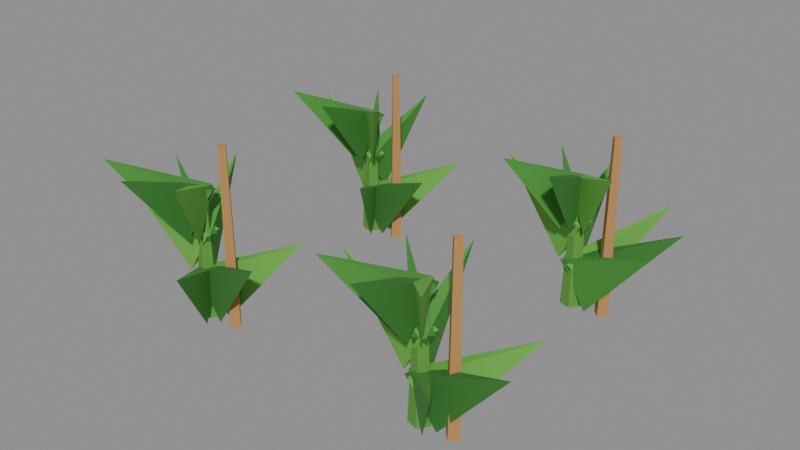 # Source: tomato-2.blend  (saved by Blender 5.2.45; exported with 4.5.12 LTS)
import bpy
from mathutils import Matrix  # noqa: F401  (used for matrix-valued properties, if any)

bpy.ops.wm.read_factory_settings(use_empty=True)
scene = bpy.context.scene
scene.name = 'Scene'

# ---- collections
col_col_lowpoly = bpy.data.collections.new('COL_LowPoly'); scene.collection.children.link(col_col_lowpoly)

# ---- images (referenced by path relative to the original .blend; pixels are not part of the script)
import os
ASSET_DIR = os.environ.get("B2B_ASSET_DIR", "")  # directory of the original .blend (textures are referenced by path, not embedded)
HERE = os.path.dirname(os.path.abspath(__file__))  # packed textures are extracted next to this script under _unpacked/

def load_image(name, relpath, width, height, colorspace="sRGB"):
    """Load a texture the original file referenced (path relative to the .blend, or extracted next to this script)."""
    p = next((c for c in (os.path.join(HERE, relpath), os.path.join(ASSET_DIR, relpath)) if relpath and os.path.exists(c)), "")
    if p:
        img = bpy.data.images.load(p, check_existing=True)
        img.name = name
    else:  # same state as the original file: an image datablock whose file is absent (Cycles renders it pink)
        img = bpy.data.images.new(name, width, height)
        img.source = "FILE"
        img.filepath = "//" + (relpath or name)
    img.colorspace_settings.name = colorspace
    return img
img_tomato_2_basecolor = load_image('tomato-2_BaseColor', '_unpacked/tomato-2_BaseColor.ce8a347b.png', 128, 32, 'sRGB')
img_tomato_2_maskmap = load_image('tomato-2_MaskMap', '_unpacked/tomato-2_MaskMap.26b018cf.png', 128, 32, 'Non-Color')

# ---- materials (node trees are filled in below, after node groups)
mat_m_tomato_2 = bpy.data.materials.new('M_tomato-2')

# ---- material node trees
mat_m_tomato_2.use_nodes = True; mat_m_tomato_2.node_tree.nodes.clear()
_N = mat_m_tomato_2.node_tree.nodes; _L = mat_m_tomato_2.node_tree.links
n0 = _N.new('ShaderNodeBsdfPrincipled'); n0.name = 'Principled BSDF'; n0.location = (-200, 100)
n0.inputs[10].default_value = 0.005
n1 = _N.new('ShaderNodeOutputMaterial'); n1.name = 'Material Output'; n1.location = (200, 100)
n2 = _N.new('ShaderNodeTexImage'); n2.name = 'Image Texture'; n2.location = (0, 0)
n2.image = img_tomato_2_basecolor
n2.interpolation = 'Closest'
n3 = _N.new('ShaderNodeTexImage'); n3.name = 'Image Texture.001'; n3.location = (0, 0)
n3.image = img_tomato_2_maskmap
n3.interpolation = 'Closest'
n4 = _N.new('ShaderNodeSeparateColor'); n4.name = 'Separate Color'; n4.location = (0, 0)
n5 = _N.new('ShaderNodeMath'); n5.name = 'Math'; n5.location = (0, 0)
n5.operation = 'SUBTRACT'
n5.inputs[0].default_value = 1.0
_L.new(n0.outputs[0], n1.inputs[0])
_L.new(n2.outputs[0], n0.inputs[0])
_L.new(n3.outputs[0], n4.inputs[0])
_L.new(n4.outputs[0], n0.inputs[1])
_L.new(n3.outputs[1], n5.inputs[1])
_L.new(n5.outputs[0], n0.inputs[2])
n1.is_active_output = True

# ---- meshes
me_tomato_2 = bpy.data.meshes.new('tomato-2')
me_tomato_2.from_pydata([(-0.2024, -0.2029, 0.0008829), (-0.2148, -0.1858, 0.0008829), (-0.235, -0.1923, 0.0008829), (-0.235, -0.2135, 0.0008829), (-0.2148, -0.22, 0.0008829), (-0.2104, -0.2029, 0.2009), (-0.2173, -0.1934, 0.2009), (-0.2285, -0.197, 0.2009), (-0.2285, -0.2088, 0.2009), (-0.2173, -0.2124, 0.2009), (-0.1534, -0.2029, 0.0008829), (-0.1654, -0.1909, 0.0008829), (-0.1774, -0.2029, 0.0008829), (-0.1654, -0.2149, 0.0008829), (-0.1574, -0.2029, 0.3009), (-0.1654, -0.1949, 0.3009), (-0.1734, -0.2029, 0.3009), (-0.1654, -0.2109, 0.3009), (-0.2021, -0.2289, 0.0), (-0.2168, -0.1809, 0.07632), (-0.2423, -0.1989, 0.07632), (-0.1277, -0.3347, 0.1516), (-0.19, -0.2121, 0.0), (-0.2311, -0.1834, 0.07632), (-0.2401, -0.2132, 0.07632), (-0.06622, -0.2497, 0.1516), (-0.1908, -0.1914, 0.0), (-0.2409, -0.1941, 0.07632), (-0.2296, -0.2232, 0.07632), (-0.07011, -0.1448, 0.1516), (-0.2345, -0.1744, 0.07), (-0.2274, -0.2241, 0.1463), (-0.1994, -0.2103, 0.1463), (-0.2857, -0.07044, 0.2132), (-0.249, -0.1891, 0.07), (-0.2129, -0.2239, 0.1463), (-0.1993, -0.1958, 0.1463), (-0.3534, -0.1387, 0.2132), (-0.2515, -0.2097, 0.07), (-0.2016, -0.2148, 0.1463), (-0.2082, -0.1843, 0.1463), (-0.3647, -0.2342, 0.2132), (-0.241, -0.2271, 0.14), (-0.1982, -0.2009, 0.2163), (-0.222, -0.1807, 0.2163), (-0.3074, -0.3052, 0.2748), (-0.2217, -0.2347, 0.14), (-0.2042, -0.1877, 0.2163), (-0.2353, -0.1864, 0.2163), (-0.2259, -0.3371, 0.2748), (-0.2019, -0.2287, 0.14), (-0.217, -0.1809, 0.2163), (-0.2423, -0.1991, 0.2163), (-0.1422, -0.312, 0.2748), (0.2239, -0.2096, 0.0008829), (0.2115, -0.1925, 0.0008829), (0.1913, -0.199, 0.0008829), (0.1913, -0.2202, 0.0008829), (0.2115, -0.2267, 0.0008829), (0.2159, -0.2096, 0.2009), (0.209, -0.2001, 0.2009), (0.1978, -0.2037, 0.2009), (0.1978, -0.2155, 0.2009), (0.209, -0.2191, 0.2009), (0.2729, -0.2096, 0.0008829), (0.2609, -0.1976, 0.0008829), (0.2489, -0.2096, 0.0008829), (0.2609, -0.2216, 0.0008829), (0.2689, -0.2096, 0.3009), (0.2609, -0.2016, 0.3009), (0.2529, -0.2096, 0.3009), (0.2609, -0.2176, 0.3009), (0.2273, -0.2331, 0.0), (0.2067, -0.1873, 0.07632), (0.1837, -0.2083, 0.07632), (0.3144, -0.3287, 0.1516), (0.2372, -0.2149, 0.0), (0.1928, -0.1915, 0.07632), (0.1876, -0.2223, 0.07632), (0.3647, -0.2366, 0.1516), (0.2339, -0.1945, 0.0), (0.1845, -0.2034, 0.07632), (0.1993, -0.2308, 0.07632), (0.3477, -0.1331, 0.1516), (0.2006, -0.1782, 0.07), (0.1932, -0.2279, 0.1463), (0.2239, -0.2227, 0.1463), (0.1813, -0.06394, 0.2132), (0.1824, -0.1881, 0.07), (0.2071, -0.2318, 0.1463), (0.2282, -0.2088, 0.1463), (0.09684, -0.11, 0.2132), (0.1742, -0.2071, 0.07), (0.2206, -0.2263, 0.1463), (0.223, -0.1953, 0.1463), (0.05864, -0.1982, 0.2132), (0.1864, -0.2347, 0.14), (0.228, -0.2066, 0.2163), (0.2033, -0.1875, 0.2163), (0.1235, -0.3156, 0.2748), (0.206, -0.2414, 0.14), (0.2214, -0.1936, 0.2163), (0.1903, -0.1937, 0.2163), (0.2063, -0.3439, 0.2748), (0.2256, -0.2346, 0.14), (0.2083, -0.1874, 0.2163), (0.1838, -0.2067, 0.2163), (0.2889, -0.3152, 0.2748), (-0.2026, 0.1827, 0.0008829), (-0.215, 0.1998, 0.0008829), (-0.2351, 0.1933, 0.0008829), (-0.2351, 0.1721, 0.0008829), (-0.215, 0.1656, 0.0008829), (-0.2106, 0.1827, 0.2009), (-0.2175, 0.1922, 0.2009), (-0.2287, 0.1886, 0.2009), (-0.2287, 0.1768, 0.2009), (-0.2175, 0.1732, 0.2009), (-0.1536, 0.1827, 0.0008829), (-0.1656, 0.1947, 0.0008829), (-0.1776, 0.1827, 0.0008829), (-0.1656, 0.1707, 0.0008829), (-0.1576, 0.1827, 0.3009), (-0.1656, 0.1907, 0.3009), (-0.1736, 0.1827, 0.3009), (-0.1656, 0.1747, 0.3009), (-0.2028, 0.1563, 0.0), (-0.2166, 0.2046, 0.07632), (-0.2424, 0.1871, 0.07632), (-0.1304, 0.04913, 0.1516), (-0.1903, 0.1729, 0.0), (-0.2309, 0.2024, 0.07632), (-0.2405, 0.1728, 0.07632), (-0.06732, 0.133, 0.1516), (-0.1907, 0.1936, 0.0), (-0.2409, 0.1919, 0.07632), (-0.2302, 0.1626, 0.07632), (-0.0692, 0.2379, 0.1516), (-0.2196, 0.2145, 0.07), (-0.2367, 0.1673, 0.1463), (-0.2055, 0.1663, 0.1463), (-0.2161, 0.3303, 0.2132), (-0.2394, 0.2083, 0.07), (-0.2238, 0.1606, 0.1463), (-0.1986, 0.1791, 0.1463), (-0.3079, 0.3018, 0.2132), (-0.2512, 0.1913, 0.07), (-0.2095, 0.1634, 0.1463), (-0.2011, 0.1934, 0.1463), (-0.3627, 0.2228, 0.2132), (-0.238, 0.1561, 0.14), (-0.1988, 0.1874, 0.2163), (-0.2249, 0.2045, 0.2163), (-0.2943, 0.07043, 0.2748), (-0.218, 0.151, 0.14), (-0.2064, 0.1998, 0.2163), (-0.2374, 0.1972, 0.2163), (-0.2096, 0.04885, 0.2748), (-0.199, 0.1593, 0.14), (-0.2199, 0.2049, 0.2163), (-0.2428, 0.1838, 0.2163), (-0.1295, 0.08401, 0.2748), (0.214, 0.1854, 0.0008829), (0.2016, 0.2025, 0.0008829), (0.1814, 0.196, 0.0008829), (0.1814, 0.1748, 0.0008829), (0.2016, 0.1683, 0.0008829), (0.206, 0.1854, 0.2009), (0.1991, 0.1949, 0.2009), (0.1879, 0.1913, 0.2009), (0.1879, 0.1795, 0.2009), (0.1991, 0.1759, 0.2009), (0.263, 0.1854, 0.0008829), (0.251, 0.1974, 0.0008829), (0.239, 0.1854, 0.0008829), (0.251, 0.1734, 0.0008829), (0.259, 0.1854, 0.3009), (0.251, 0.1934, 0.3009), (0.243, 0.1854, 0.3009), (0.251, 0.1774, 0.3009), (0.2259, 0.1746, 0.0), (0.1863, 0.2054, 0.07632), (0.1758, 0.1761, 0.07632), (0.3476, 0.1309, 0.1516), (0.2262, 0.1953, 0.0), (0.176, 0.1952, 0.07632), (0.1858, 0.1656, 0.07632), (0.349, 0.2358, 0.1516), (0.2137, 0.2118, 0.0), (0.1742, 0.1808, 0.07632), (0.2001, 0.1635, 0.07632), (0.2856, 0.3193, 0.1516), (0.1929, 0.217, 0.07), (0.182, 0.168, 0.1463), (0.2131, 0.1711, 0.1463), (0.1814, 0.3324, 0.2132), (0.174, 0.2084, 0.07), (0.1957, 0.1631, 0.1463), (0.2182, 0.1846, 0.1463), (0.09401, 0.2922, 0.2132), (0.1645, 0.19, 0.07), (0.2095, 0.1677, 0.1463), (0.214, 0.1985, 0.1463), (0.04985, 0.2068, 0.2132), (0.1812, 0.1572, 0.14), (0.2172, 0.1922, 0.2163), (0.1896, 0.2067, 0.2163), (0.1336, 0.0665, 0.2748), (0.2017, 0.1541, 0.14), (0.2085, 0.2038, 0.2163), (0.1778, 0.1982, 0.2163), (0.22, 0.05327, 0.2748), (0.2197, 0.1642, 0.14), (0.1945, 0.2076, 0.2163), (0.1738, 0.1843, 0.2163), (0.2962, 0.09605, 0.2748)], [], [(0, 1, 6, 5), (1, 2, 7, 6), (2, 3, 8, 7), (3, 4, 9, 8), (4, 0, 5, 9), (4, 3, 2, 1, 0), (5, 6, 7, 8, 9), (10, 11, 15, 14), (11, 12, 16, 15), (12, 13, 17, 16), (13, 10, 14, 17), (13, 12, 11, 10), (14, 15, 16, 17), (18, 19, 21), (19, 20, 21), (20, 18, 21), (20, 19, 18), (22, 23, 25), (23, 24, 25), (24, 22, 25), (24, 23, 22), (26, 27, 29), (27, 28, 29), (28, 26, 29), (28, 27, 26), (30, 31, 33), (31, 32, 33), (32, 30, 33), (32, 31, 30), (34, 35, 37), (35, 36, 37), (36, 34, 37), (36, 35, 34), (38, 39, 41), (39, 40, 41), (40, 38, 41), (40, 39, 38), (42, 43, 45), (43, 44, 45), (44, 42, 45), (44, 43, 42), (46, 47, 49), (47, 48, 49), (48, 46, 49), (48, 47, 46), (50, 51, 53), (51, 52, 53), (52, 50, 53), (52, 51, 50), (54, 55, 60, 59), (55, 56, 61, 60), (56, 57, 62, 61), (57, 58, 63, 62), (58, 54, 59, 63), (58, 57, 56, 55, 54), (59, 60, 61, 62, 63), (64, 65, 69, 68), (65, 66, 70, 69), (66, 67, 71, 70), (67, 64, 68, 71), (67, 66, 65, 64), (68, 69, 70, 71), (72, 73, 75), (73, 74, 75), (74, 72, 75), (74, 73, 72), (76, 77, 79), (77, 78, 79), (78, 76, 79), (78, 77, 76), (80, 81, 83), (81, 82, 83), (82, 80, 83), (82, 81, 80), (84, 85, 87), (85, 86, 87), (86, 84, 87), (86, 85, 84), (88, 89, 91), (89, 90, 91), (90, 88, 91), (90, 89, 88), (92, 93, 95), (93, 94, 95), (94, 92, 95), (94, 93, 92), (96, 97, 99), (97, 98, 99), (98, 96, 99), (98, 97, 96), (100, 101, 103), (101, 102, 103), (102, 100, 103), (102, 101, 100), (104, 105, 107), (105, 106, 107), (106, 104, 107), (106, 105, 104), (108, 109, 114, 113), (109, 110, 115, 114), (110, 111, 116, 115), (111, 112, 117, 116), (112, 108, 113, 117), (112, 111, 110, 109, 108), (113, 114, 115, 116, 117), (118, 119, 123, 122), (119, 120, 124, 123), (120, 121, 125, 124), (121, 118, 122, 125), (121, 120, 119, 118), (122, 123, 124, 125), (126, 127, 129), (127, 128, 129), (128, 126, 129), (128, 127, 126), (130, 131, 133), (131, 132, 133), (132, 130, 133), (132, 131, 130), (134, 135, 137), (135, 136, 137), (136, 134, 137), (136, 135, 134), (138, 139, 141), (139, 140, 141), (140, 138, 141), (140, 139, 138), (142, 143, 145), (143, 144, 145), (144, 142, 145), (144, 143, 142), (146, 147, 149), (147, 148, 149), (148, 146, 149), (148, 147, 146), (150, 151, 153), (151, 152, 153), (152, 150, 153), (152, 151, 150), (154, 155, 157), (155, 156, 157), (156, 154, 157), (156, 155, 154), (158, 159, 161), (159, 160, 161), (160, 158, 161), (160, 159, 158), (162, 163, 168, 167), (163, 164, 169, 168), (164, 165, 170, 169), (165, 166, 171, 170), (166, 162, 167, 171), (166, 165, 164, 163, 162), (167, 168, 169, 170, 171), (172, 173, 177, 176), (173, 174, 178, 177), (174, 175, 179, 178), (175, 172, 176, 179), (175, 174, 173, 172), (176, 177, 178, 179), (180, 181, 183), (181, 182, 183), (182, 180, 183), (182, 181, 180), (184, 185, 187), (185, 186, 187), (186, 184, 187), (186, 185, 184), (188, 189, 191), (189, 190, 191), (190, 188, 191), (190, 189, 188), (192, 193, 195), (193, 194, 195), (194, 192, 195), (194, 193, 192), (196, 197, 199), (197, 198, 199), (198, 196, 199), (198, 197, 196), (200, 201, 203), (201, 202, 203), (202, 200, 203), (202, 201, 200), (204, 205, 207), (205, 206, 207), (206, 204, 207), (206, 205, 204), (208, 209, 211), (209, 210, 211), (210, 208, 211), (210, 209, 208), (212, 213, 215), (213, 214, 215), (214, 212, 215), (214, 213, 212)])
_uv = me_tomato_2.uv_layers.new(name='UVMap')
_uv.uv.foreach_set('vector', [0.1875, 0.75, 0.1875, 0.75, 0.1875, 0.75, 0.1875, 0.75, 0.1875, 0.75, 0.1875, 0.75, 0.1875, 0.75, 0.1875, 0.75, 0.1875, 0.75, 0.1875, 0.75, 0.1875, 0.75, 0.1875, 0.75, 0.1875, 0.75, 0.1875, 0.75, 0.1875, 0.75, 0.1875, 0.75, 0.1875, 0.75, 0.1875, 0.75, 0.1875, 0.75, 0.1875, 0.75, 0.1875, 0.75, 0.1875, 0.75, 0.1875, 0.75, 0.1875, 0.75, 0.1875, 0.75, 0.1875, 0.75, 0.1875, 0.75, 0.1875, 0.75, 0.1875, 0.75, 0.1875, 0.75, 0.3125, 0.25, 0.3125, 0.25, 0.3125, 0.25, 0.3125, 0.25, 0.3125, 0.25, 0.3125, 0.25, 0.3125, 0.25, 0.3125, 0.25, 0.3125, 0.25, 0.3125, 0.25, 0.3125, 0.25, 0.3125, 0.25, 0.3125, 0.25, 0.3125, 0.25, 0.3125, 0.25, 0.3125, 0.25, 0.3125, 0.25, 0.3125, 0.25, 0.3125, 0.25, 0.3125, 0.25, 0.3125, 0.25, 0.3125, 0.25, 0.3125, 0.25, 0.3125, 0.25, 0.3125, 0.75, 0.3125, 0.75, 0.3125, 0.75, 0.3125, 0.75, 0.3125, 0.75, 0.3125, 0.75, 0.3125, 0.75, 0.3125, 0.75, 0.3125, 0.75, 0.3125, 0.75, 0.3125, 0.75, 0.3125, 0.75, 0.4375, 0.75, 0.4375, 0.75, 0.4375, 0.75, 0.4375, 0.75, 0.4375, 0.75, 0.4375, 0.75, 0.4375, 0.75, 0.4375, 0.75, 0.4375, 0.75, 0.4375, 0.75, 0.4375, 0.75, 0.4375, 0.75, 0.5625, 0.75, 0.5625, 0.75, 0.5625, 0.75, 0.5625, 0.75, 0.5625, 0.75, 0.5625, 0.75, 0.5625, 0.75, 0.5625, 0.75, 0.5625, 0.75, 0.5625, 0.75, 0.5625, 0.75, 0.5625, 0.75, 0.3125, 0.75, 0.3125, 0.75, 0.3125, 0.75, 0.3125, 0.75, 0.3125, 0.75, 0.3125, 0.75, 0.3125, 0.75, 0.3125, 0.75, 0.3125, 0.75, 0.3125, 0.75, 0.3125, 0.75, 0.3125, 0.75, 0.4375, 0.75, 0.4375, 0.75, 0.4375, 0.75, 0.4375, 0.75, 0.4375, 0.75, 0.4375, 0.75, 0.4375, 0.75, 0.4375, 0.75, 0.4375, 0.75, 0.4375, 0.75, 0.4375, 0.75, 0.4375, 0.75, 0.5625, 0.75, 0.5625, 0.75, 0.5625, 0.75, 0.5625, 0.75, 0.5625, 0.75, 0.5625, 0.75, 0.5625, 0.75, 0.5625, 0.75, 0.5625, 0.75, 0.5625, 0.75, 0.5625, 0.75, 0.5625, 0.75, 0.3125, 0.75, 0.3125, 0.75, 0.3125, 0.75, 0.3125, 0.75, 0.3125, 0.75, 0.3125, 0.75, 0.3125, 0.75, 0.3125, 0.75, 0.3125, 0.75, 0.3125, 0.75, 0.3125, 0.75, 0.3125, 0.75, 0.4375, 0.75, 0.4375, 0.75, 0.4375, 0.75, 0.4375, 0.75, 0.4375, 0.75, 0.4375, 0.75, 0.4375, 0.75, 0.4375, 0.75, 0.4375, 0.75, 0.4375, 0.75, 0.4375, 0.75, 0.4375, 0.75, 0.5625, 0.75, 0.5625, 0.75, 0.5625, 0.75, 0.5625, 0.75, 0.5625, 0.75, 0.5625, 0.75, 0.5625, 0.75, 0.5625, 0.75, 0.5625, 0.75, 0.5625, 0.75, 0.5625, 0.75, 0.5625, 0.75, 0.1875, 0.75, 0.1875, 0.75, 0.1875, 0.75, 0.1875, 0.75, 0.1875, 0.75, 0.1875, 0.75, 0.1875, 0.75, 0.1875, 0.75, 0.1875, 0.75, 0.1875, 0.75, 0.1875, 0.75, 0.1875, 0.75, 0.1875, 0.75, 0.1875, 0.75, 0.1875, 0.75, 0.1875, 0.75, 0.1875, 0.75, 0.1875, 0.75, 0.1875, 0.75, 0.1875, 0.75, 0.1875, 0.75, 0.1875, 0.75, 0.1875, 0.75, 0.1875, 0.75, 0.1875, 0.75, 0.1875, 0.75, 0.1875, 0.75, 0.1875, 0.75, 0.1875, 0.75, 0.1875, 0.75, 0.3125, 0.25, 0.3125, 0.25, 0.3125, 0.25, 0.3125, 0.25, 0.3125, 0.25, 0.3125, 0.25, 0.3125, 0.25, 0.3125, 0.25, 0.3125, 0.25, 0.3125, 0.25, 0.3125, 0.25, 0.3125, 0.25, 0.3125, 0.25, 0.3125, 0.25, 0.3125, 0.25, 0.3125, 0.25, 0.3125, 0.25, 0.3125, 0.25, 0.3125, 0.25, 0.3125, 0.25, 0.3125, 0.25, 0.3125, 0.25, 0.3125, 0.25, 0.3125, 0.25, 0.3125, 0.75, 0.3125, 0.75, 0.3125, 0.75, 0.3125, 0.75, 0.3125, 0.75, 0.3125, 0.75, 0.3125, 0.75, 0.3125, 0.75, 0.3125, 0.75, 0.3125, 0.75, 0.3125, 0.75, 0.3125, 0.75, 0.4375, 0.75, 0.4375, 0.75, 0.4375, 0.75, 0.4375, 0.75, 0.4375, 0.75, 0.4375, 0.75, 0.4375, 0.75, 0.4375, 0.75, 0.4375, 0.75, 0.4375, 0.75, 0.4375, 0.75, 0.4375, 0.75, 0.5625, 0.75, 0.5625, 0.75, 0.5625, 0.75, 0.5625, 0.75, 0.5625, 0.75, 0.5625, 0.75, 0.5625, 0.75, 0.5625, 0.75, 0.5625, 0.75, 0.5625, 0.75, 0.5625, 0.75, 0.5625, 0.75, 0.3125, 0.75, 0.3125, 0.75, 0.3125, 0.75, 0.3125, 0.75, 0.3125, 0.75, 0.3125, 0.75, 0.3125, 0.75, 0.3125, 0.75, 0.3125, 0.75, 0.3125, 0.75, 0.3125, 0.75, 0.3125, 0.75, 0.4375, 0.75, 0.4375, 0.75, 0.4375, 0.75, 0.4375, 0.75, 0.4375, 0.75, 0.4375, 0.75, 0.4375, 0.75, 0.4375, 0.75, 0.4375, 0.75, 0.4375, 0.75, 0.4375, 0.75, 0.4375, 0.75, 0.5625, 0.75, 0.5625, 0.75, 0.5625, 0.75, 0.5625, 0.75, 0.5625, 0.75, 0.5625, 0.75, 0.5625, 0.75, 0.5625, 0.75, 0.5625, 0.75, 0.5625, 0.75, 0.5625, 0.75, 0.5625, 0.75, 0.3125, 0.75, 0.3125, 0.75, 0.3125, 0.75, 0.3125, 0.75, 0.3125, 0.75, 0.3125, 0.75, 0.3125, 0.75, 0.3125, 0.75, 0.3125, 0.75, 0.3125, 0.75, 0.3125, 0.75, 0.3125, 0.75, 0.4375, 0.75, 0.4375, 0.75, 0.4375, 0.75, 0.4375, 0.75, 0.4375, 0.75, 0.4375, 0.75, 0.4375, 0.75, 0.4375, 0.75, 0.4375, 0.75, 0.4375, 0.75, 0.4375, 0.75, 0.4375, 0.75, 0.5625, 0.75, 0.5625, 0.75, 0.5625, 0.75, 0.5625, 0.75, 0.5625, 0.75, 0.5625, 0.75, 0.5625, 0.75, 0.5625, 0.75, 0.5625, 0.75, 0.5625, 0.75, 0.5625, 0.75, 0.5625, 0.75, 0.1875, 0.75, 0.1875, 0.75, 0.1875, 0.75, 0.1875, 0.75, 0.1875, 0.75, 0.1875, 0.75, 0.1875, 0.75, 0.1875, 0.75, 0.1875, 0.75, 0.1875, 0.75, 0.1875, 0.75, 0.1875, 0.75, 0.1875, 0.75, 0.1875, 0.75, 0.1875, 0.75, 0.1875, 0.75, 0.1875, 0.75, 0.1875, 0.75, 0.1875, 0.75, 0.1875, 0.75, 0.1875, 0.75, 0.1875, 0.75, 0.1875, 0.75, 0.1875, 0.75, 0.1875, 0.75, 0.1875, 0.75, 0.1875, 0.75, 0.1875, 0.75, 0.1875, 0.75, 0.1875, 0.75, 0.3125, 0.25, 0.3125, 0.25, 0.3125, 0.25, 0.3125, 0.25, 0.3125, 0.25, 0.3125, 0.25, 0.3125, 0.25, 0.3125, 0.25, 0.3125, 0.25, 0.3125, 0.25, 0.3125, 0.25, 0.3125, 0.25, 0.3125, 0.25, 0.3125, 0.25, 0.3125, 0.25, 0.3125, 0.25, 0.3125, 0.25, 0.3125, 0.25, 0.3125, 0.25, 0.3125, 0.25, 0.3125, 0.25, 0.3125, 0.25, 0.3125, 0.25, 0.3125, 0.25, 0.3125, 0.75, 0.3125, 0.75, 0.3125, 0.75, 0.3125, 0.75, 0.3125, 0.75, 0.3125, 0.75, 0.3125, 0.75, 0.3125, 0.75, 0.3125, 0.75, 0.3125, 0.75, 0.3125, 0.75, 0.3125, 0.75, 0.4375, 0.75, 0.4375, 0.75, 0.4375, 0.75, 0.4375, 0.75, 0.4375, 0.75, 0.4375, 0.75, 0.4375, 0.75, 0.4375, 0.75, 0.4375, 0.75, 0.4375, 0.75, 0.4375, 0.75, 0.4375, 0.75, 0.5625, 0.75, 0.5625, 0.75, 0.5625, 0.75, 0.5625, 0.75, 0.5625, 0.75, 0.5625, 0.75, 0.5625, 0.75, 0.5625, 0.75, 0.5625, 0.75, 0.5625, 0.75, 0.5625, 0.75, 0.5625, 0.75, 0.3125, 0.75, 0.3125, 0.75, 0.3125, 0.75, 0.3125, 0.75, 0.3125, 0.75, 0.3125, 0.75, 0.3125, 0.75, 0.3125, 0.75, 0.3125, 0.75, 0.3125, 0.75, 0.3125, 0.75, 0.3125, 0.75, 0.4375, 0.75, 0.4375, 0.75, 0.4375, 0.75, 0.4375, 0.75, 0.4375, 0.75, 0.4375, 0.75, 0.4375, 0.75, 0.4375, 0.75, 0.4375, 0.75, 0.4375, 0.75, 0.4375, 0.75, 0.4375, 0.75, 0.5625, 0.75, 0.5625, 0.75, 0.5625, 0.75, 0.5625, 0.75, 0.5625, 0.75, 0.5625, 0.75, 0.5625, 0.75, 0.5625, 0.75, 0.5625, 0.75, 0.5625, 0.75, 0.5625, 0.75, 0.5625, 0.75, 0.3125, 0.75, 0.3125, 0.75, 0.3125, 0.75, 0.3125, 0.75, 0.3125, 0.75, 0.3125, 0.75, 0.3125, 0.75, 0.3125, 0.75, 0.3125, 0.75, 0.3125, 0.75, 0.3125, 0.75, 0.3125, 0.75, 0.4375, 0.75, 0.4375, 0.75, 0.4375, 0.75, 0.4375, 0.75, 0.4375, 0.75, 0.4375, 0.75, 0.4375, 0.75, 0.4375, 0.75, 0.4375, 0.75, 0.4375, 0.75, 0.4375, 0.75, 0.4375, 0.75, 0.5625, 0.75, 0.5625, 0.75, 0.5625, 0.75, 0.5625, 0.75, 0.5625, 0.75, 0.5625, 0.75, 0.5625, 0.75, 0.5625, 0.75, 0.5625, 0.75, 0.5625, 0.75, 0.5625, 0.75, 0.5625, 0.75, 0.1875, 0.75, 0.1875, 0.75, 0.1875, 0.75, 0.1875, 0.75, 0.1875, 0.75, 0.1875, 0.75, 0.1875, 0.75, 0.1875, 0.75, 0.1875, 0.75, 0.1875, 0.75, 0.1875, 0.75, 0.1875, 0.75, 0.1875, 0.75, 0.1875, 0.75, 0.1875, 0.75, 0.1875, 0.75, 0.1875, 0.75, 0.1875, 0.75, 0.1875, 0.75, 0.1875, 0.75, 0.1875, 0.75, 0.1875, 0.75, 0.1875, 0.75, 0.1875, 0.75, 0.1875, 0.75, 0.1875, 0.75, 0.1875, 0.75, 0.1875, 0.75, 0.1875, 0.75, 0.1875, 0.75, 0.3125, 0.25, 0.3125, 0.25, 0.3125, 0.25, 0.3125, 0.25, 0.3125, 0.25, 0.3125, 0.25, 0.3125, 0.25, 0.3125, 0.25, 0.3125, 0.25, 0.3125, 0.25, 0.3125, 0.25, 0.3125, 0.25, 0.3125, 0.25, 0.3125, 0.25, 0.3125, 0.25, 0.3125, 0.25, 0.3125, 0.25, 0.3125, 0.25, 0.3125, 0.25, 0.3125, 0.25, 0.3125, 0.25, 0.3125, 0.25, 0.3125, 0.25, 0.3125, 0.25, 0.3125, 0.75, 0.3125, 0.75, 0.3125, 0.75, 0.3125, 0.75, 0.3125, 0.75, 0.3125, 0.75, 0.3125, 0.75, 0.3125, 0.75, 0.3125, 0.75, 0.3125, 0.75, 0.3125, 0.75, 0.3125, 0.75, 0.4375, 0.75, 0.4375, 0.75, 0.4375, 0.75, 0.4375, 0.75, 0.4375, 0.75, 0.4375, 0.75, 0.4375, 0.75, 0.4375, 0.75, 0.4375, 0.75, 0.4375, 0.75, 0.4375, 0.75, 0.4375, 0.75, 0.5625, 0.75, 0.5625, 0.75, 0.5625, 0.75, 0.5625, 0.75, 0.5625, 0.75, 0.5625, 0.75, 0.5625, 0.75, 0.5625, 0.75, 0.5625, 0.75, 0.5625, 0.75, 0.5625, 0.75, 0.5625, 0.75, 0.3125, 0.75, 0.3125, 0.75, 0.3125, 0.75, 0.3125, 0.75, 0.3125, 0.75, 0.3125, 0.75, 0.3125, 0.75, 0.3125, 0.75, 0.3125, 0.75, 0.3125, 0.75, 0.3125, 0.75, 0.3125, 0.75, 0.4375, 0.75, 0.4375, 0.75, 0.4375, 0.75, 0.4375, 0.75, 0.4375, 0.75, 0.4375, 0.75, 0.4375, 0.75, 0.4375, 0.75, 0.4375, 0.75, 0.4375, 0.75, 0.4375, 0.75, 0.4375, 0.75, 0.5625, 0.75, 0.5625, 0.75, 0.5625, 0.75, 0.5625, 0.75, 0.5625, 0.75, 0.5625, 0.75, 0.5625, 0.75, 0.5625, 0.75, 0.5625, 0.75, 0.5625, 0.75, 0.5625, 0.75, 0.5625, 0.75, 0.3125, 0.75, 0.3125, 0.75, 0.3125, 0.75, 0.3125, 0.75, 0.3125, 0.75, 0.3125, 0.75, 0.3125, 0.75, 0.3125, 0.75, 0.3125, 0.75, 0.3125, 0.75, 0.3125, 0.75, 0.3125, 0.75, 0.4375, 0.75, 0.4375, 0.75, 0.4375, 0.75, 0.4375, 0.75, 0.4375, 0.75, 0.4375, 0.75, 0.4375, 0.75, 0.4375, 0.75, 0.4375, 0.75, 0.4375, 0.75, 0.4375, 0.75, 0.4375, 0.75, 0.5625, 0.75, 0.5625, 0.75, 0.5625, 0.75, 0.5625, 0.75, 0.5625, 0.75, 0.5625, 0.75, 0.5625, 0.75, 0.5625, 0.75, 0.5625, 0.75, 0.5625, 0.75, 0.5625, 0.75, 0.5625, 0.75])
me_tomato_2.materials.append(mat_m_tomato_2)
me_tomato_2.update()

# ---- objects
ob_tomato_2 = bpy.data.objects.new('tomato-2', me_tomato_2)

# ---- transforms, parenting, visibility, modifiers, constraints
ob_tomato_2.location = (0.0, 0.0, 0.0)

# ---- collection membership
col_col_lowpoly.objects.link(ob_tomato_2)

# ---- scene / render settings (as saved in the file)
scene.frame_start = 1; scene.frame_end = 250; scene.frame_set(1)
scene.render.engine = 'BLENDER_EEVEE_NEXT'
scene.render.bake_bias = 0.0
scene.render.bake_samples = 0
scene.render.compositor_device = 'GPU'
scene.eevee.use_volume_custom_range = False
scene.eevee.fast_gi_thickness_near = 0.1
scene.eevee.fast_gi_thickness_far = 0.0
scene.eevee.ray_tracing_options.screen_trace_thickness = 0.1
bpy.context.view_layer.update()

# ---- added for rendering (the .blend has no active camera and no usable light): camera, sun + grey world if the file has none
cam_auto = bpy.data.cameras.new('AutoCamera')
cam_auto.lens = 50.0
cam_auto.sensor_width = 36.0
cam_auto.clip_end = 1000.0
ob_auto_camera = bpy.data.objects.new('AutoCamera', cam_auto)
scene.collection.objects.link(ob_auto_camera)
ob_auto_camera.location = (0.961502, -1.15955, 0.919643)
ob_auto_camera.rotation_euler = (1.09748, -7.21219e-08, 0.694738)
scene.camera = ob_auto_camera
light_auto_sun = bpy.data.lights.new('AutoSun', 'SUN')
light_auto_sun.energy = 3.0
light_auto_sun.angle = 0.0523599
ob_auto_sun = bpy.data.objects.new('AutoSun', light_auto_sun)
scene.collection.objects.link(ob_auto_sun)
ob_auto_sun.rotation_euler = (0.872665, 0.174533, 0.523599)
if scene.world is None:
    world_auto = bpy.data.worlds.new('AutoWorld')
    world_auto.color = (0.3, 0.3, 0.3)
    scene.world = world_auto
bpy.context.view_layer.update()
